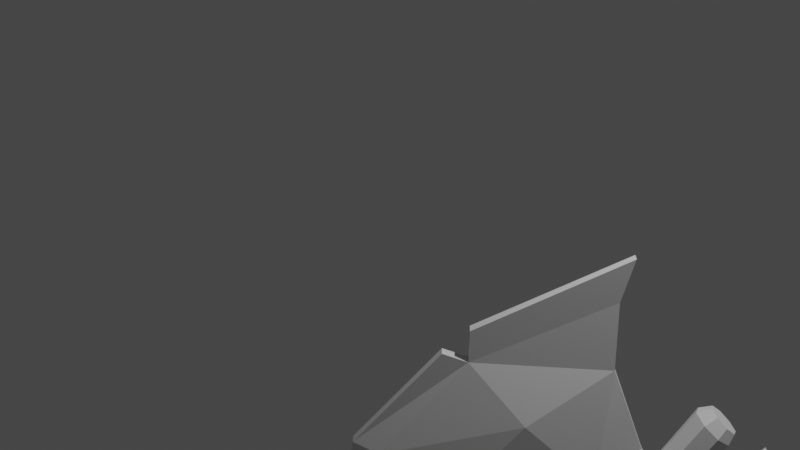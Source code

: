 # Source: ax.blend  (saved by Blender 2.92.15; exported with 4.5.12 LTS)
import bpy
from mathutils import Matrix  # noqa: F401  (used for matrix-valued properties, if any)

bpy.ops.wm.read_factory_settings(use_empty=True)
scene = bpy.context.scene
scene.name = 'Scene'

# ---- collections
col_kovos_kirvis = bpy.data.collections.new('Kovos kirvis'); scene.collection.children.link(col_kovos_kirvis)

# ---- world
world_world = bpy.data.worlds.new('World'); scene.world = world_world
world_world.use_nodes = True; world_world.node_tree.nodes.clear()
_N = world_world.node_tree.nodes; _L = world_world.node_tree.links
n0 = _N.new('ShaderNodeOutputWorld'); n0.name = 'World Output'; n0.location = (300, 300)
n1 = _N.new('ShaderNodeBackground'); n1.name = 'Background'; n1.location = (10, 300)
n1.inputs[0].default_value = (0.05088, 0.05088, 0.05088, 1.0)
_L.new(n1.outputs[0], n0.inputs[0])
n0.is_active_output = True
world_world.color = (0.05088, 0.05088, 0.05088)
world_world.use_sun_shadow = False
world_world.sun_shadow_jitter_overblur = 0.0

# ---- cameras
cam_camera = bpy.data.cameras.new('Camera')
cam_camera.clip_end = 100.0
cam_camera.ortho_scale = 7.314

# ---- lights
light_light = bpy.data.lights.new('Light', 'POINT')
light_light.transmission_factor = 0.0
light_light.energy = 1000.0
light_light.shadow_soft_size = 0.1
light_light.shadow_maximum_resolution = 0.006
light_light.use_absolute_resolution = True

# ---- meshes
me_cylinder_001 = bpy.data.meshes.new('Cylinder.001')
me_cylinder_001.from_pydata([(-0.04786, 0.189, -3.932), (0.01562, 0.1413, 3.996), (0.09762, 0.1337, -3.885), (0.1375, 0.09991, 3.951), (0.1914, -1.676e-08, -3.865), (0.188, 1.633e-10, 3.933), (0.09762, -0.1337, -3.885), (0.1375, -0.09991, 3.951), (-0.04786, -0.189, -3.932), (0.01562, -0.1413, 3.996), (-0.1933, -0.1337, -3.98), (-0.1063, -0.09991, 4.04), (-0.2536, 1.075e-08, -3.999), (-0.1568, -3.816e-09, 4.058), (-0.1933, 0.1337, -3.98), (-0.1063, 0.09991, 4.04), (-0.1707, 0.2535, -3.644), (0.007022, 0.1792, -3.593), (0.1042, -1.594e-08, -3.572), (0.007022, -0.1792, -3.593), (-0.1707, -0.2535, -3.644), (-0.3484, -0.1792, -3.694), (-0.4221, 2.25e-08, -3.715), (-0.3484, 0.1792, -3.694), (-0.397, 0.2137, -1.665), (-0.2536, 0.1511, -1.665), (-0.1942, -9.343e-09, -1.665), (-0.2536, -0.1511, -1.665), (-0.397, -0.2137, -1.665), (-0.5404, -0.1511, -1.665), (-0.5998, 2.549e-09, -1.665), (-0.5404, 0.1511, -1.665), (-0.3513, 0.2304, 0.1111), (-0.1986, 0.163, 0.1111), (-0.1353, -1.007e-08, 0.1111), (-0.1986, -0.163, 0.1111), (-0.3513, -0.2304, 0.1111), (-0.504, -0.1629, 0.1111), (-0.5672, 2.748e-09, 0.1111), (-0.504, 0.163, 0.1111), (-0.258, 0.1728, 1.311), (-0.1319, 0.1222, 1.297), (-0.07964, -5.23e-09, 1.291), (-0.1319, -0.1222, 1.297), (-0.258, -0.1728, 1.311), (-0.3842, -0.1222, 1.325), (-0.4365, -2.634e-10, 1.331), (-0.3842, 0.1222, 1.325), (-0.2636, 0.1335, -1.747), (-0.2123, -8.551e-09, -1.746), (-0.2636, -0.1335, -1.747), (-0.3874, -0.1888, -1.748), (-0.5113, -0.1335, -1.75), (-0.5626, 2.55e-09, -1.751), (-0.5113, 0.1335, -1.75), (-0.3874, 0.1888, -1.748), (-0.0507, 0.1414, -3.544), (0.004673, -1.598e-08, -3.528), (-0.0507, -0.1414, -3.544), (-0.1844, -0.2, -3.582), (-0.318, -0.1414, -3.62), (-0.3734, 9.618e-09, -3.636), (-0.318, 0.1414, -3.62), (-0.1844, 0.2, -3.582), (-0.2136, 0.1337, 0.1893), (-0.1587, 0.0005844, 0.1996), (-0.2127, -0.1328, 0.2104), (-0.3438, -0.1884, 0.2154), (-0.4753, -0.1337, 0.2116), (-0.5302, -0.0005844, 0.2013), (-0.4763, 0.1328, 0.1905), (-0.3451, 0.1884, 0.1855), (-0.2665, 0.235, 1.203), (-0.1016, 0.1662, 1.172), (-0.03333, -3.448e-09, 1.159), (-0.1016, -0.1662, 1.172), (-0.2665, -0.235, 1.203), (-0.4314, -0.1662, 1.233), (-0.4997, -4.023e-09, 1.246), (-0.4314, 0.1662, 1.233), (-0.2333, 0.168, 1.468), (-0.1092, 0.1188, 1.456), (-0.05777, -5.302e-09, 1.45), (-0.1092, -0.1188, 1.456), (-0.2333, -0.168, 1.468), (-0.3574, -0.1188, 1.481), (-0.4088, -3.938e-11, 1.487), (-0.3574, 0.1188, 1.481), (-0.2177, 0.2211, 1.638), (-0.05568, 0.1564, 1.612), (0.01144, -4.24e-09, 1.601), (-0.05568, -0.1564, 1.612), (-0.2177, -0.2211, 1.638), (-0.3798, -0.1564, 1.663), (-0.4469, -2.789e-09, 1.674), (-0.3798, 0.1564, 1.663), (-0.153, 0.1609, 2.905), (-0.02144, 0.1138, 2.892), (0.03304, -5.129e-09, 2.887), (-0.02144, -0.1138, 2.892), (-0.153, -0.1609, 2.905), (-0.2845, -0.1138, 2.917), (-0.339, 1.294e-11, 2.922), (-0.2845, 0.1138, 2.917), (-0.005565, 0.1571, 2.782), (0.05972, -6.151e-09, 2.775), (-0.005565, -0.1571, 2.782), (-0.1632, -0.2221, 2.799), (-0.3208, -0.1571, 2.815), (-0.3861, -9.101e-10, 2.822), (-0.3208, 0.1571, 2.815), (-0.1632, 0.2221, 2.799), (-0.11, 0.1631, 3.212), (0.02426, 0.1154, 3.203), (0.07989, -5.741e-09, 3.199), (0.02426, -0.1154, 3.203), (-0.11, -0.1631, 3.212), (-0.2443, -0.1154, 3.221), (-0.3, 5.553e-10, 3.225), (-0.2443, 0.1154, 3.221), (-0.09284, 0.2005, 3.257), (0.05782, 0.1414, 3.289), (0.1224, -7.222e-09, 3.286), (0.05782, -0.1414, 3.289), (-0.09816, -0.2, 3.297), (-0.2541, -0.1414, 3.305), (-0.3188, 8.648e-10, 3.309), (-0.2541, 0.1414, 3.305), (-0.02676, 0.2117, 3.847), (0.1266, 0.1493, 3.841), (0.1923, -6.418e-10, 3.822), (0.1266, -0.1493, 3.841), (-0.03208, -0.2112, 3.887), (-0.1908, -0.1493, 3.933), (-0.2565, -7.324e-09, 3.952), (-0.1908, 0.1493, 3.933), (-0.2681, 0.1833, -3.283), (-0.136, 0.1296, -3.251), (-0.0813, -1.361e-08, -3.238), (-0.136, -0.1296, -3.251), (-0.2681, -0.1833, -3.283), (-0.4001, -0.1296, -3.315), (-0.4549, 7.782e-09, -3.329), (-0.4001, 0.1296, -3.315), (0.0976, 0.1748, -3.826), (0.2043, -1.477e-08, -3.806), (0.0976, -0.1748, -3.826), (-0.07382, -0.2473, -3.874), (-0.2452, -0.1748, -3.922), (-0.3162, 2.153e-08, -3.942), (-0.2452, 0.1748, -3.922), (-0.07382, 0.2473, -3.874)], [], [(128, 1, 3, 129), (129, 3, 5, 130), (130, 5, 7, 131), (131, 7, 9, 132), (132, 9, 11, 133), (133, 11, 13, 134), (3, 1, 15, 13, 11, 9, 7, 5), (134, 13, 15, 135), (135, 15, 1, 128), (0, 2, 4, 6, 8, 10, 12, 14), (150, 23, 16, 151), (149, 22, 23, 150), (148, 21, 22, 149), (147, 20, 21, 148), (146, 19, 20, 147), (145, 18, 19, 146), (144, 17, 18, 145), (151, 16, 17, 144), (54, 31, 24, 55), (53, 30, 31, 54), (52, 29, 30, 53), (51, 28, 29, 52), (50, 27, 28, 51), (49, 26, 27, 50), (48, 25, 26, 49), (55, 24, 25, 48), (31, 39, 32, 24), (30, 38, 39, 31), (29, 37, 38, 30), (28, 36, 37, 29), (27, 35, 36, 28), (26, 34, 35, 27), (25, 33, 34, 26), (24, 32, 33, 25), (79, 47, 40, 72), (78, 46, 47, 79), (77, 45, 46, 78), (76, 44, 45, 77), (75, 43, 44, 76), (74, 42, 43, 75), (73, 41, 42, 74), (72, 40, 41, 73), (136, 55, 48, 137), (137, 48, 49, 138), (138, 49, 50, 139), (139, 50, 51, 140), (140, 51, 52, 141), (141, 52, 53, 142), (142, 53, 54, 143), (143, 54, 55, 136), (23, 62, 63, 16), (22, 61, 62, 23), (21, 60, 61, 22), (20, 59, 60, 21), (19, 58, 59, 20), (18, 57, 58, 19), (17, 56, 57, 18), (16, 63, 56, 17), (32, 71, 64, 33), (33, 64, 65, 34), (34, 65, 66, 35), (35, 66, 67, 36), (36, 67, 68, 37), (37, 68, 69, 38), (38, 69, 70, 39), (39, 70, 71, 32), (71, 72, 73, 64), (64, 73, 74, 65), (65, 74, 75, 66), (66, 75, 76, 67), (67, 76, 77, 68), (68, 77, 78, 69), (69, 78, 79, 70), (70, 79, 72, 71), (47, 87, 80, 40), (46, 86, 87, 47), (45, 85, 86, 46), (44, 84, 85, 45), (43, 83, 84, 44), (42, 82, 83, 43), (41, 81, 82, 42), (40, 80, 81, 41), (87, 95, 88, 80), (86, 94, 95, 87), (85, 93, 94, 86), (84, 92, 93, 85), (83, 91, 92, 84), (82, 90, 91, 83), (81, 89, 90, 82), (80, 88, 89, 81), (110, 103, 96, 111), (109, 102, 103, 110), (108, 101, 102, 109), (107, 100, 101, 108), (106, 99, 100, 107), (105, 98, 99, 106), (104, 97, 98, 105), (111, 96, 97, 104), (88, 111, 104, 89), (89, 104, 105, 90), (90, 105, 106, 91), (91, 106, 107, 92), (92, 107, 108, 93), (93, 108, 109, 94), (94, 109, 110, 95), (95, 110, 111, 88), (103, 119, 112, 96), (102, 118, 119, 103), (101, 117, 118, 102), (100, 116, 117, 101), (99, 115, 116, 100), (98, 114, 115, 99), (97, 113, 114, 98), (96, 112, 113, 97), (119, 127, 120, 112), (118, 126, 127, 119), (117, 125, 126, 118), (116, 124, 125, 117), (115, 123, 124, 116), (114, 122, 123, 115), (113, 121, 122, 114), (112, 120, 121, 113), (127, 135, 128, 120), (126, 134, 135, 127), (125, 133, 134, 126), (124, 132, 133, 125), (123, 131, 132, 124), (122, 130, 131, 123), (121, 129, 130, 122), (120, 128, 129, 121), (62, 143, 136, 63), (61, 142, 143, 62), (60, 141, 142, 61), (59, 140, 141, 60), (58, 139, 140, 59), (57, 138, 139, 58), (56, 137, 138, 57), (63, 136, 137, 56), (0, 151, 144, 2), (2, 144, 145, 4), (4, 145, 146, 6), (6, 146, 147, 8), (8, 147, 148, 10), (10, 148, 149, 12), (12, 149, 150, 14), (14, 150, 151, 0)])
_uv = me_cylinder_001.uv_layers.new(name='UVMap')
_uv.uv.foreach_set('vector', [1.0, 0.9928, 1.0, 1.0, 0.875, 1.0, 0.875, 0.9928, 0.875, 0.9928, 0.875, 1.0, 0.75, 1.0, 0.75, 0.9928, 0.75, 0.9928, 0.75, 1.0, 0.625, 1.0, 0.625, 0.9928, 0.625, 0.9928, 0.625, 1.0, 0.5, 1.0, 0.5, 0.9928, 0.5, 0.9928, 0.5, 1.0, 0.375, 1.0, 0.375, 0.9928, 0.375, 0.9928, 0.375, 1.0, 0.25, 1.0, 0.25, 0.9928, 0.4197, 0.4197, 0.25, 0.49, 0.08029, 0.4197, 0.01, 0.25, 0.08029, 0.08029, 0.25, 0.01, 0.4197, 0.08029, 0.49, 0.25, 0.25, 0.9928, 0.25, 1.0, 0.125, 1.0, 0.125, 0.9928, 0.125, 0.9928, 0.125, 1.0, 0.0, 1.0, 0.0, 0.9928, 0.75, 0.49, 0.9197, 0.4197, 0.99, 0.25, 0.9197, 0.08029, 0.75, 0.01, 0.5803, 0.08029, 0.51, 0.25, 0.5803, 0.4197, 0.125, 0.5063, 0.125, 0.5305, 0.0, 0.5305, 0.0, 0.5063, 0.25, 0.5063, 0.25, 0.5305, 0.125, 0.5305, 0.125, 0.5063, 0.375, 0.5063, 0.375, 0.5305, 0.25, 0.5305, 0.25, 0.5063, 0.5, 0.5063, 0.5, 0.5305, 0.375, 0.5305, 0.375, 0.5063, 0.625, 0.5063, 0.625, 0.5305, 0.5, 0.5305, 0.5, 0.5063, 0.75, 0.5063, 0.75, 0.5305, 0.625, 0.5305, 0.625, 0.5063, 0.875, 0.5063, 0.875, 0.5305, 0.75, 0.5305, 0.75, 0.5063, 1.0, 0.5063, 1.0, 0.5305, 0.875, 0.5305, 0.875, 0.5063, 0.125, 0.6437, 0.125, 0.6487, 0.0, 0.6487, 0.0, 0.6437, 0.25, 0.6437, 0.25, 0.6487, 0.125, 0.6487, 0.125, 0.6437, 0.375, 0.6437, 0.375, 0.6487, 0.25, 0.6487, 0.25, 0.6437, 0.5, 0.6437, 0.5, 0.6487, 0.375, 0.6487, 0.375, 0.6437, 0.625, 0.6437, 0.625, 0.6487, 0.5, 0.6487, 0.5, 0.6437, 0.75, 0.6437, 0.75, 0.6487, 0.625, 0.6487, 0.625, 0.6437, 0.875, 0.6437, 0.875, 0.6487, 0.75, 0.6487, 0.75, 0.6437, 1.0, 0.6437, 1.0, 0.6487, 0.875, 0.6487, 0.875, 0.6437, 0.125, 0.6487, 0.125, 0.7618, 0.0, 0.7618, 0.0, 0.6487, 0.25, 0.6487, 0.25, 0.7618, 0.125, 0.7618, 0.125, 0.6487, 0.375, 0.6487, 0.375, 0.7618, 0.25, 0.7618, 0.25, 0.6487, 0.5, 0.6487, 0.5, 0.7618, 0.375, 0.7618, 0.375, 0.6487, 0.625, 0.6487, 0.625, 0.7618, 0.5, 0.7618, 0.5, 0.6487, 0.75, 0.6487, 0.75, 0.7618, 0.625, 0.7618, 0.625, 0.6487, 0.875, 0.6487, 0.875, 0.7618, 0.75, 0.7618, 0.75, 0.6487, 1.0, 0.6487, 1.0, 0.7618, 0.875, 0.7618, 0.875, 0.6487, 0.125, 0.8281, 0.125, 0.8347, 0.0, 0.8347, 0.0, 0.8281, 0.25, 0.8281, 0.25, 0.8347, 0.125, 0.8347, 0.125, 0.8281, 0.375, 0.8281, 0.375, 0.8347, 0.25, 0.8347, 0.25, 0.8281, 0.5, 0.8281, 0.5, 0.8347, 0.375, 0.8347, 0.375, 0.8281, 0.625, 0.8281, 0.625, 0.8347, 0.5, 0.8347, 0.5, 0.8281, 0.75, 0.8281, 0.75, 0.8347, 0.625, 0.8347, 0.625, 0.8281, 0.875, 0.8281, 0.875, 0.8347, 0.75, 0.8347, 0.75, 0.8281, 1.0, 0.8281, 1.0, 0.8347, 0.875, 0.8347, 0.875, 0.8281, 1.0, 0.552, 1.0, 0.6437, 0.875, 0.6437, 0.875, 0.552, 0.875, 0.552, 0.875, 0.6437, 0.75, 0.6437, 0.75, 0.552, 0.75, 0.552, 0.75, 0.6437, 0.625, 0.6437, 0.625, 0.552, 0.625, 0.552, 0.625, 0.6437, 0.5, 0.6437, 0.5, 0.552, 0.5, 0.552, 0.5, 0.6437, 0.375, 0.6437, 0.375, 0.552, 0.375, 0.552, 0.375, 0.6437, 0.25, 0.6437, 0.25, 0.552, 0.25, 0.552, 0.25, 0.6437, 0.125, 0.6437, 0.125, 0.552, 0.125, 0.552, 0.125, 0.6437, 0.0, 0.6437, 0.0, 0.552, 0.125, 0.5305, 0.125, 0.5342, 0.0, 0.5342, 0.0, 0.5305, 0.25, 0.5305, 0.25, 0.5342, 0.125, 0.5342, 0.125, 0.5305, 0.375, 0.5305, 0.375, 0.5342, 0.25, 0.5342, 0.25, 0.5305, 0.5, 0.5305, 0.5, 0.5342, 0.375, 0.5342, 0.375, 0.5305, 0.625, 0.5305, 0.625, 0.5342, 0.5, 0.5342, 0.5, 0.5305, 0.75, 0.5305, 0.75, 0.5342, 0.625, 0.5342, 0.625, 0.5305, 0.875, 0.5305, 0.875, 0.5342, 0.75, 0.5342, 0.75, 0.5305, 1.0, 0.5305, 1.0, 0.5342, 0.875, 0.5342, 0.875, 0.5305, 1.0, 0.7618, 1.0, 0.7671, 0.875, 0.7671, 0.875, 0.7618, 0.875, 0.7618, 0.875, 0.7671, 0.75, 0.7671, 0.75, 0.7618, 0.75, 0.7618, 0.75, 0.7671, 0.625, 0.7671, 0.625, 0.7618, 0.625, 0.7618, 0.625, 0.7671, 0.5, 0.7671, 0.5, 0.7618, 0.5, 0.7618, 0.5, 0.7671, 0.375, 0.7671, 0.375, 0.7618, 0.375, 0.7618, 0.375, 0.7671, 0.25, 0.7671, 0.25, 0.7618, 0.25, 0.7618, 0.25, 0.7671, 0.125, 0.7671, 0.125, 0.7618, 0.125, 0.7618, 0.125, 0.7671, 0.0, 0.7671, 0.0, 0.7618, 1.0, 0.7671, 1.0, 0.8281, 0.875, 0.8281, 0.875, 0.7671, 0.875, 0.7671, 0.875, 0.8281, 0.75, 0.8281, 0.75, 0.7671, 0.75, 0.7671, 0.75, 0.8281, 0.625, 0.8281, 0.625, 0.7671, 0.625, 0.7671, 0.625, 0.8281, 0.5, 0.8281, 0.5, 0.7671, 0.5, 0.7671, 0.5, 0.8281, 0.375, 0.8281, 0.375, 0.7671, 0.375, 0.7671, 0.375, 0.8281, 0.25, 0.8281, 0.25, 0.7671, 0.25, 0.7671, 0.25, 0.8281, 0.125, 0.8281, 0.125, 0.7671, 0.125, 0.7671, 0.125, 0.8281, 0.0, 0.8281, 0.0, 0.7671, 0.125, 0.8347, 0.125, 0.8506, 0.0, 0.8506, 0.0, 0.8347, 0.25, 0.8347, 0.25, 0.8506, 0.125, 0.8506, 0.125, 0.8347, 0.375, 0.8347, 0.375, 0.8506, 0.25, 0.8506, 0.25, 0.8347, 0.5, 0.8347, 0.5, 0.8506, 0.375, 0.8506, 0.375, 0.8347, 0.625, 0.8347, 0.625, 0.8506, 0.5, 0.8506, 0.5, 0.8347, 0.75, 0.8347, 0.75, 0.8506, 0.625, 0.8506, 0.625, 0.8347, 0.875, 0.8347, 0.875, 0.8506, 0.75, 0.8506, 0.75, 0.8347, 1.0, 0.8347, 1.0, 0.8506, 0.875, 0.8506, 0.875, 0.8347, 0.125, 0.8506, 0.125, 0.8606, 0.0, 0.8606, 0.0, 0.8506, 0.25, 0.8506, 0.25, 0.8606, 0.125, 0.8606, 0.125, 0.8506, 0.375, 0.8506, 0.375, 0.8606, 0.25, 0.8606, 0.25, 0.8506, 0.5, 0.8506, 0.5, 0.8606, 0.375, 0.8606, 0.375, 0.8506, 0.625, 0.8506, 0.625, 0.8606, 0.5, 0.8606, 0.5, 0.8506, 0.75, 0.8506, 0.75, 0.8606, 0.625, 0.8606, 0.625, 0.8506, 0.875, 0.8506, 0.875, 0.8606, 0.75, 0.8606, 0.75, 0.8506, 1.0, 0.8506, 1.0, 0.8606, 0.875, 0.8606, 0.875, 0.8506, 0.125, 0.9262, 0.125, 0.9327, 0.0, 0.9327, 0.0, 0.9262, 0.25, 0.9262, 0.25, 0.9327, 0.125, 0.9327, 0.125, 0.9262, 0.375, 0.9262, 0.375, 0.9327, 0.25, 0.9327, 0.25, 0.9262, 0.5, 0.9262, 0.5, 0.9327, 0.375, 0.9327, 0.375, 0.9262, 0.625, 0.9262, 0.625, 0.9327, 0.5, 0.9327, 0.5, 0.9262, 0.75, 0.9262, 0.75, 0.9327, 0.625, 0.9327, 0.625, 0.9262, 0.875, 0.9262, 0.875, 0.9327, 0.75, 0.9327, 0.75, 0.9262, 1.0, 0.9262, 1.0, 0.9327, 0.875, 0.9327, 0.875, 0.9262, 1.0, 0.8606, 1.0, 0.9262, 0.875, 0.9262, 0.875, 0.8606, 0.875, 0.8606, 0.875, 0.9262, 0.75, 0.9262, 0.75, 0.8606, 0.75, 0.8606, 0.75, 0.9262, 0.625, 0.9262, 0.625, 0.8606, 0.625, 0.8606, 0.625, 0.9262, 0.5, 0.9262, 0.5, 0.8606, 0.5, 0.8606, 0.5, 0.9262, 0.375, 0.9262, 0.375, 0.8606, 0.375, 0.8606, 0.375, 0.9262, 0.25, 0.9262, 0.25, 0.8606, 0.25, 0.8606, 0.25, 0.9262, 0.125, 0.9262, 0.125, 0.8606, 0.125, 0.8606, 0.125, 0.9262, 0.0, 0.9262, 0.0, 0.8606, 0.125, 0.9327, 0.125, 0.9516, 0.0, 0.9516, 0.0, 0.9327, 0.25, 0.9327, 0.25, 0.9516, 0.125, 0.9516, 0.125, 0.9327, 0.375, 0.9327, 0.375, 0.9516, 0.25, 0.9516, 0.25, 0.9327, 0.5, 0.9327, 0.5, 0.9516, 0.375, 0.9516, 0.375, 0.9327, 0.625, 0.9327, 0.625, 0.9516, 0.5, 0.9516, 0.5, 0.9327, 0.75, 0.9327, 0.75, 0.9516, 0.625, 0.9516, 0.625, 0.9327, 0.875, 0.9327, 0.875, 0.9516, 0.75, 0.9516, 0.75, 0.9327, 1.0, 0.9327, 1.0, 0.9516, 0.875, 0.9516, 0.875, 0.9327, 0.125, 0.9516, 0.125, 0.9568, 0.0, 0.9568, 0.0, 0.9516, 0.25, 0.9516, 0.25, 0.9568, 0.125, 0.9568, 0.125, 0.9516, 0.375, 0.9516, 0.375, 0.9568, 0.25, 0.9568, 0.25, 0.9516, 0.5, 0.9516, 0.5, 0.9568, 0.375, 0.9568, 0.375, 0.9516, 0.625, 0.9516, 0.625, 0.9568, 0.5, 0.9568, 0.5, 0.9516, 0.75, 0.9516, 0.75, 0.9568, 0.625, 0.9568, 0.625, 0.9516, 0.875, 0.9516, 0.875, 0.9568, 0.75, 0.9568, 0.75, 0.9516, 1.0, 0.9516, 1.0, 0.9568, 0.875, 0.9568, 0.875, 0.9516, 0.125, 0.9568, 0.125, 0.9928, 0.0, 0.9928, 0.0, 0.9568, 0.25, 0.9568, 0.25, 0.9928, 0.125, 0.9928, 0.125, 0.9568, 0.375, 0.9568, 0.375, 0.9928, 0.25, 0.9928, 0.25, 0.9568, 0.5, 0.9568, 0.5, 0.9928, 0.375, 0.9928, 0.375, 0.9568, 0.625, 0.9568, 0.625, 0.9928, 0.5, 0.9928, 0.5, 0.9568, 0.75, 0.9568, 0.75, 0.9928, 0.625, 0.9928, 0.625, 0.9568, 0.875, 0.9568, 0.875, 0.9928, 0.75, 0.9928, 0.75, 0.9568, 1.0, 0.9568, 1.0, 0.9928, 0.875, 0.9928, 0.875, 0.9568, 0.125, 0.5342, 0.125, 0.552, 0.0, 0.552, 0.0, 0.5342, 0.25, 0.5342, 0.25, 0.552, 0.125, 0.552, 0.125, 0.5342, 0.375, 0.5342, 0.375, 0.552, 0.25, 0.552, 0.25, 0.5342, 0.5, 0.5342, 0.5, 0.552, 0.375, 0.552, 0.375, 0.5342, 0.625, 0.5342, 0.625, 0.552, 0.5, 0.552, 0.5, 0.5342, 0.75, 0.5342, 0.75, 0.552, 0.625, 0.552, 0.625, 0.5342, 0.875, 0.5342, 0.875, 0.552, 0.75, 0.552, 0.75, 0.5342, 1.0, 0.5342, 1.0, 0.552, 0.875, 0.552, 0.875, 0.5342, 1.0, 0.5, 1.0, 0.5063, 0.875, 0.5063, 0.875, 0.5, 0.875, 0.5, 0.875, 0.5063, 0.75, 0.5063, 0.75, 0.5, 0.75, 0.5, 0.75, 0.5063, 0.625, 0.5063, 0.625, 0.5, 0.625, 0.5, 0.625, 0.5063, 0.5, 0.5063, 0.5, 0.5, 0.5, 0.5, 0.5, 0.5063, 0.375, 0.5063, 0.375, 0.5, 0.375, 0.5, 0.375, 0.5063, 0.25, 0.5063, 0.25, 0.5, 0.25, 0.5, 0.25, 0.5063, 0.125, 0.5063, 0.125, 0.5, 0.125, 0.5, 0.125, 0.5063, 0.0, 0.5063, 0.0, 0.5])
me_cylinder_001.use_remesh_fix_poles = True
me_cylinder_001.use_remesh_preserve_attributes = False
me_cylinder_001.use_mirror_vertex_groups = False
me_cylinder_001.update()
me_cube_001 = bpy.data.meshes.new('Cube.001')
me_cube_001.from_pydata([(0.339, 0.6123, -0.3195), (0.2073, 1.0, -0.3075), (0.1595, 1.0, -0.2887), (0.02507, 1.0, -0.287), (0.02343, 0.1499, -0.3248), (-0.2327, 0.1499, -0.5592), (-0.3661, 0.09277, -0.818), (-0.3593, 0.2019, -0.9765), (-0.7789, 0.19, -0.4587), (-0.9668, 0.19, 0.01364), (-0.8197, 0.19, 0.4554), (-0.7039, 0.2019, 0.4628), (-0.7652, 0.19, 0.5693), (-0.3266, 0.2019, 1.016), (-0.2871, 0.2125, 0.862), (-0.1537, 0.3981, 0.6453), (0.2099, 0.7158, 0.3653), (0.4493, 0.4346, 0.2878), (0.5505, 0.09581, 0.3239), (0.6524, 0.3046, 0.573), (0.9693, 0.1144, 0.3322), (0.7343, 0.2188, 0.26), (0.5527, 0.1592, 0.08186), (0.55, 0.1592, -0.04427), (0.4641, 0.1592, -0.09226), (0.4624, 0.09957, 0.1511), (0.4137, 0.613, 0.2292), (0.1843, 1.0, 0.2517), (0.1739, 1.0, 0.2275), (0.01904, 0.9049, 0.2581), (0.05079, 0.3875, 0.2084), (-0.04665, 0.3875, 0.04364), (-0.02749, 0.3875, -0.1581), (0.1874, 1.0, -0.2273), (0.2141, 1.0, -0.2443), (0.3442, 0.6123, -0.2507), (0.4493, 0.6123, -0.2528), (0.4482, 0.6123, -0.3152), (0.339, -0.5154, -0.3195), (0.2073, -1.0, -0.3075), (0.1595, -1.0, -0.2887), (0.02507, -1.0, -0.287), (0.02343, -0.07105, -0.3248), (-0.2327, -0.07105, -0.5592), (-0.3661, -0.01389, -0.818), (-0.3593, -0.1284, -0.9765), (-0.7789, -0.19, -0.4587), (-0.9668, -0.19, 0.01364), (-0.8197, -0.19, 0.4554), (-0.7039, -0.19, 0.4628), (-0.7652, -0.19, 0.5693), (-0.3266, -0.1284, 1.016), (-0.2871, -0.1336, 0.862), (-0.1537, -0.3192, 0.6453), (0.2099, -0.6526, 0.3653), (0.4493, -0.4245, 0.3351), (0.5505, -0.4245, 0.3712), (0.6524, -0.2414, 0.573), (0.9693, 0.03248, 0.3322), (0.7343, -0.08137, 0.26), (0.5527, -0.0269, 0.08186), (0.55, -0.0269, -0.04427), (0.4641, -0.0269, -0.09226), (0.4624, -0.01728, 0.1511), (0.4137, -0.6425, 0.2292), (0.1843, -1.0, 0.2517), (0.1739, -1.0, 0.2275), (0.01904, -0.9992, 0.2581), (0.05079, -0.5406, 0.2084), (-0.04665, -0.5406, 0.04364), (-0.02749, -0.5406, -0.1581), (0.1874, -1.0, -0.2273), (0.2141, -1.0, -0.2443), (0.3442, -0.5154, -0.2507), (0.4493, -0.5154, -0.2528), (0.4482, -0.5154, -0.3152), (-0.8488, -0.4826, 0.02408), (-0.6921, -0.4826, -0.4045), (-0.8488, 0.4562, 0.02408), (-0.6921, 0.4826, -0.4045), (-0.3783, 0.9058, 0.3608), (-0.4779, 0.9058, 0.0365), (-0.4044, 0.9058, -0.2574), (-0.3783, -1.0, 0.3608), (-0.4779, -1.0, 0.0365), (-0.4044, -1.0, -0.2574), (-0.04675, -0.5406, 0.04469), (0.1517, 0.2961, 0.4111), (0.1517, -0.1946, 0.4111), (-0.09553, -0.9992, 0.04376), (-0.07275, -0.9992, -0.17), (-0.07275, 0.9049, -0.17), (0.5544, -0.06586, 0.3245), (0.5544, 0.2188, 0.3245), (0.8455, 0.3046, 0.4316), (0.6801, -0.08137, 0.283), (0.8455, -0.2414, 0.4316), (0.6801, 0.2188, 0.283), (0.5527, 0.2188, 0.08186), (0.4493, 0.4346, 0.2878), (0.2099, 0.7158, 0.3653), (0.3727, 0.7158, 0.3128), (0.3874, -0.6526, 0.343), (0.3628, -1.0, 0.234), (0.2595, -0.6526, 0.3566), (0.2446, 0.7158, 0.3496), (0.2411, -1.0, 0.2443), (0.1874, 1.0, -0.2273), (0.2141, 1.0, -0.2443), (0.3442, 0.6123, -0.2507), (0.5245, -0.0269, 0.1035), (0.5345, 0.1592, -0.05294), (0.528, -0.0269, -0.05656), (-0.0976, 0.9049, 0.05042), (0.2387, 1.0, 0.2446), (0.3722, 1.0, 0.2332), (0.5338, 0.1592, 0.0964), (0.4493, 0.6123, -0.2528), (0.4482, 0.6123, -0.3152), (0.4493, -0.5154, -0.2528), (0.4482, -0.5154, -0.3152), (0.5417, 0.02271, -0.2821), (0.5417, 0.02271, -0.2859), (0.5417, 0.07422, -0.2859), (0.5417, 0.07422, -0.2821), (0.528, 0.04382, -0.08599), (0.4782, 0.04382, -0.1138), (0.4782, 0.08852, -0.1138), (0.5345, 0.08852, -0.08237), (0.5359, 0.08852, -0.08159), (0.5359, 0.04382, -0.08159)], [], [(45, 46, 8, 7), (41, 42, 4, 3), (39, 40, 2, 1), (44, 45, 7, 6), (46, 47, 9, 8), (43, 44, 6, 5), (40, 41, 3, 2), (10, 11, 78, 9), (42, 43, 5, 4), (57, 56, 92, 95, 96), (47, 48, 10, 9), (48, 49, 11, 10), (49, 50, 12, 11), (50, 51, 13, 12), (51, 52, 14, 13), (52, 53, 15, 14), (53, 88, 87, 15), (54, 104, 105, 16), (55, 56, 18, 17), (56, 57, 19, 18), (57, 96, 94, 19), (58, 59, 21, 20), (59, 60, 98, 21), (60, 61, 23, 22), (62, 63, 25, 24), (63, 64, 26, 25), (64, 103, 106, 65, 27, 114, 115, 26), (65, 66, 28, 27), (66, 67, 29, 28), (67, 68, 30, 29), (68, 69, 31, 30), (69, 86, 70, 32, 31), (70, 71, 107, 32), (71, 72, 108, 33), (72, 73, 35, 34), (73, 109, 35), (75, 38, 0, 37), (38, 39, 1, 0), (44, 77, 46, 45), (49, 52, 51, 50), (6, 79, 82, 5), (14, 11, 12, 13), (5, 82, 91, 4), (43, 85, 77, 44), (49, 83, 53, 52), (80, 11, 14, 15), (67, 83, 84, 89), (29, 87, 100, 27, 28), (76, 84, 83, 49), (86, 89, 90, 70), (47, 76, 49, 48), (77, 85, 84, 76), (70, 90, 42, 41, 40, 71), (82, 79, 78, 81), (46, 77, 76, 47), (32, 91, 113, 31), (8, 79, 6, 7), (67, 88, 53, 83), (87, 29, 80, 15), (87, 88, 54, 100), (90, 89, 84, 85), (89, 86, 69, 68, 67), (4, 91, 32, 107, 2, 3), (42, 90, 85, 43), (59, 95, 92, 63, 110, 60), (21, 97, 94, 20), (96, 95, 59, 58), (94, 96, 58, 20), (94, 97, 93, 18, 19), (63, 92, 56, 55, 64), (60, 110, 112, 61), (98, 60, 22), (64, 55, 102, 103), (99, 55, 17), (100, 54, 16), (65, 54, 88, 67, 66), (101, 102, 55, 99), (103, 102, 104, 106), (105, 104, 102, 101), (106, 104, 54, 65), (107, 71, 33), (71, 40, 39, 72), (108, 72, 34), (72, 39, 38, 73), (73, 38, 75, 74), (109, 73, 74, 36), (112, 110, 63, 62), (29, 113, 81, 80), (9, 78, 79, 8), (81, 78, 11, 80), (81, 113, 91, 82), (31, 113, 29, 30), (27, 100, 16, 105, 114), (114, 105, 101, 115), (115, 101, 99, 17, 26), (25, 18, 93, 97, 21, 98, 22, 116), (26, 17, 18, 25), (22, 23, 111, 116), (116, 111, 24, 25), (0, 35, 109, 36, 37), (1, 34, 35, 0), (2, 107, 33, 108, 34, 1), (121, 122, 123, 124), (119, 120, 122, 121), (120, 118, 123, 122), (118, 117, 124, 123), (117, 119, 121, 124), (125, 126, 127, 128, 129, 130), (112, 62, 126, 125), (62, 24, 127, 126), (24, 111, 128, 127), (111, 23, 129, 128), (23, 61, 130, 129), (61, 112, 125, 130)])
_uv = me_cube_001.uv_layers.new(name='UVMap')
_uv.uv.foreach_set('vector', [0.3789, 0.9199, 0.4436, 0.9724, 0.4436, 0.2776, 0.3789, 0.3301, 0.4651, 0.8719, 0.4603, 0.8721, 0.4603, 0.3779, 0.4651, 0.3781, 0.4625, 0.849, 0.4648, 0.8574, 0.4648, 0.3926, 0.4625, 0.401, 0.3987, 0.9208, 0.3789, 0.9199, 0.3789, 0.3301, 0.3987, 0.3292, 0.4436, 0.9724, 0.5026, 0.9959, 0.5026, 0.2541, 0.4436, 0.2776, 0.431, 0.9041, 0.3987, 0.9208, 0.3987, 0.3292, 0.431, 0.3459, 0.4648, 0.8574, 0.4651, 0.8719, 0.4651, 0.3781, 0.4648, 0.3926, 0.5579, 0.2725, 0.5588, 0.287, 0.5037, 0.2689, 0.5026, 0.2541, 0.4603, 0.8721, 0.431, 0.9041, 0.431, 0.3459, 0.4603, 0.3779, 0.5666, 0.7935, 0.5414, 0.8062, 0.5367, 0.8057, 0.5308, 0.792, 0.549, 0.7687, 0.5026, 0.9959, 0.5579, 0.9775, 0.5579, 0.2725, 0.5026, 0.2541, 0.5579, 0.9775, 0.5588, 0.963, 0.5588, 0.287, 0.5579, 0.2725, 0.5588, 0.963, 0.5662, 0.9707, 0.5662, 0.2793, 0.5588, 0.287, 0.5662, 0.9707, 0.622, 0.9158, 0.622, 0.3342, 0.5662, 0.2793, 0.622, 0.9158, 0.6028, 0.9109, 0.6028, 0.3391, 0.622, 0.3342, 0.6028, 0.9109, 0.5757, 0.8942, 0.5757, 0.3558, 0.6028, 0.3391, 0.5757, 0.8942, 0.5464, 0.856, 0.5464, 0.394, 0.5757, 0.3558, 0.5407, 0.8486, 0.5396, 0.84, 0.5399, 0.4075, 0.5407, 0.4014, 0.5369, 0.8188, 0.5414, 0.8062, 0.5414, 0.4438, 0.5369, 0.4312, 0.5414, 0.8062, 0.5666, 0.7935, 0.5666, 0.4565, 0.5414, 0.4438, 0.5666, 0.7935, 0.549, 0.7687, 0.549, 0.4813, 0.5666, 0.4565, 0.5365, 0.7513, 0.5275, 0.7844, 0.5275, 0.4656, 0.5365, 0.4987, 0.5275, 0.7844, 0.5112, 0.8059, 0.5113, 0.4442, 0.5275, 0.4656, 0.5112, 0.8059, 0.4954, 0.8063, 0.4954, 0.4437, 0.5112, 0.4441, 0.4894, 0.817, 0.5198, 0.8172, 0.5198, 0.4328, 0.4894, 0.433, 0.5198, 0.8172, 0.5296, 0.8233, 0.5296, 0.4267, 0.5198, 0.4328, 0.5296, 0.8233, 0.5302, 0.8297, 0.5315, 0.8431, 0.5324, 0.8531, 0.5324, 0.3969, 0.5315, 0.4064, 0.5301, 0.4215, 0.5296, 0.4267, 0.5324, 0.8531, 0.5294, 0.8533, 0.5294, 0.3967, 0.5324, 0.3969, 0.5294, 0.8533, 0.5332, 0.8726, 0.5332, 0.3774, 0.5294, 0.3967, 0.5332, 0.8726, 0.527, 0.8687, 0.527, 0.3813, 0.5332, 0.3774, 0.527, 0.8687, 0.5064, 0.8808, 0.5064, 0.3692, 0.527, 0.3813, 0.5064, 0.8808, 0.5065, 0.8808, 0.4812, 0.8784, 0.4812, 0.3716, 0.5064, 0.3692, 0.4812, 0.8784, 0.4725, 0.8525, 0.473, 0.3961, 0.4812, 0.3716, 0.4725, 0.8525, 0.4704, 0.8479, 0.4704, 0.4021, 0.4725, 0.3975, 0.4704, 0.8479, 0.4696, 0.832, 0.4696, 0.418, 0.4704, 0.4021, 0.4696, 0.832, 0.4696, 0.4201, 0.4696, 0.418, 0.4615, 0.819, 0.461, 0.8326, 0.461, 0.4174, 0.4615, 0.431, 0.461, 0.8326, 0.4625, 0.849, 0.4625, 0.401, 0.461, 0.4174, 0.3987, 0.9208, 0.4502, 0.9615, 0.4436, 0.9724, 0.3789, 0.9199, 0.5588, 0.963, 0.6028, 0.9109, 0.622, 0.9158, 0.5662, 0.9707, 0.3987, 0.3292, 0.4502, 0.2885, 0.4681, 0.3244, 0.431, 0.3459, 0.6028, 0.3391, 0.5588, 0.287, 0.5662, 0.2793, 0.622, 0.3342, 0.431, 0.3459, 0.4681, 0.3244, 0.4796, 0.3659, 0.4603, 0.3779, 0.431, 0.9041, 0.4681, 0.9256, 0.4502, 0.9615, 0.3987, 0.9208, 0.5588, 0.963, 0.5437, 0.9223, 0.5757, 0.8942, 0.6028, 0.9109, 0.5437, 0.3277, 0.5588, 0.287, 0.6028, 0.3391, 0.5757, 0.3558, 0.5332, 0.8726, 0.5437, 0.9223, 0.5044, 0.9347, 0.5063, 0.8869, 0.5332, 0.3774, 0.5464, 0.394, 0.5429, 0.3986, 0.5324, 0.3969, 0.5294, 0.3967, 0.5037, 0.9811, 0.5044, 0.9347, 0.5437, 0.9223, 0.5588, 0.963, 0.5065, 0.8808, 0.5063, 0.8869, 0.4796, 0.8841, 0.4812, 0.8784, 0.5026, 0.9959, 0.5037, 0.9811, 0.5588, 0.963, 0.5579, 0.9775, 0.4502, 0.9615, 0.4681, 0.9256, 0.5044, 0.9347, 0.5037, 0.9811, 0.4812, 0.8784, 0.4796, 0.8841, 0.4603, 0.8721, 0.4651, 0.8719, 0.4648, 0.8574, 0.4725, 0.8525, 0.4681, 0.3244, 0.4502, 0.2885, 0.5037, 0.2689, 0.5044, 0.3153, 0.4436, 0.9724, 0.4502, 0.9615, 0.5037, 0.9811, 0.5026, 0.9959, 0.4812, 0.3716, 0.4796, 0.3659, 0.507, 0.3628, 0.5064, 0.3692, 0.4436, 0.2776, 0.4502, 0.2885, 0.3987, 0.3292, 0.3789, 0.3301, 0.5332, 0.8726, 0.5464, 0.856, 0.5757, 0.8942, 0.5437, 0.9223, 0.5464, 0.394, 0.5332, 0.3774, 0.5437, 0.3277, 0.5757, 0.3558, 0.5464, 0.394, 0.5464, 0.856, 0.5407, 0.8486, 0.5429, 0.3986, 0.4796, 0.8841, 0.5063, 0.8869, 0.5044, 0.9347, 0.4681, 0.9256, 0.5063, 0.8869, 0.5065, 0.8808, 0.5064, 0.8808, 0.527, 0.8687, 0.5332, 0.8726, 0.4603, 0.3779, 0.4796, 0.3659, 0.4812, 0.3716, 0.473, 0.3961, 0.4648, 0.3926, 0.4651, 0.3781, 0.4603, 0.8721, 0.4796, 0.8841, 0.4681, 0.9256, 0.431, 0.9041, 0.5275, 0.7844, 0.5308, 0.792, 0.5367, 0.8057, 0.5198, 0.8172, 0.5139, 0.8094, 0.5112, 0.8059, 0.5275, 0.4656, 0.5324, 0.458, 0.549, 0.4813, 0.5365, 0.4987, 0.549, 0.7687, 0.5308, 0.792, 0.5275, 0.7844, 0.5365, 0.7513, 0.549, 0.4813, 0.549, 0.7687, 0.5365, 0.7513, 0.5365, 0.4987, 0.549, 0.4813, 0.5324, 0.458, 0.5413, 0.4443, 0.5414, 0.4438, 0.5666, 0.4565, 0.5198, 0.8172, 0.5367, 0.8057, 0.5414, 0.8062, 0.5369, 0.8188, 0.5296, 0.8233, 0.5112, 0.8059, 0.5139, 0.8094, 0.4939, 0.809, 0.4954, 0.8063, 0.5113, 0.4442, 0.5112, 0.8059, 0.5112, 0.4441, 0.5296, 0.8233, 0.5369, 0.8188, 0.5379, 0.8266, 0.5302, 0.8297, 0.5372, 0.429, 0.5369, 0.8188, 0.5369, 0.4312, 0.5429, 0.3986, 0.5407, 0.8486, 0.5407, 0.4014, 0.5324, 0.8531, 0.5407, 0.8486, 0.5464, 0.856, 0.5332, 0.8726, 0.5294, 0.8533, 0.5381, 0.4216, 0.5379, 0.8266, 0.5369, 0.8188, 0.5372, 0.429, 0.5302, 0.8297, 0.5379, 0.8266, 0.5396, 0.84, 0.5315, 0.8431, 0.5399, 0.4075, 0.5396, 0.84, 0.5379, 0.8266, 0.5381, 0.4216, 0.5315, 0.8431, 0.5396, 0.84, 0.5407, 0.8486, 0.5324, 0.8531, 0.473, 0.3961, 0.4725, 0.8525, 0.4725, 0.3975, 0.4725, 0.8525, 0.4648, 0.8574, 0.4625, 0.849, 0.4704, 0.8479, 0.4704, 0.4021, 0.4704, 0.8479, 0.4704, 0.4021, 0.4704, 0.8479, 0.4625, 0.849, 0.461, 0.8326, 0.4696, 0.832, 0.4696, 0.832, 0.461, 0.8326, 0.4615, 0.819, 0.4693, 0.8188, 0.4696, 0.4201, 0.4696, 0.832, 0.4693, 0.8188, 0.4693, 0.4312, 0.4939, 0.809, 0.5139, 0.8094, 0.5198, 0.8172, 0.4894, 0.817, 0.5332, 0.3774, 0.507, 0.3628, 0.5044, 0.3153, 0.5437, 0.3277, 0.5026, 0.2541, 0.5037, 0.2689, 0.4502, 0.2885, 0.4436, 0.2776, 0.5044, 0.3153, 0.5037, 0.2689, 0.5588, 0.287, 0.5437, 0.3277, 0.5044, 0.3153, 0.507, 0.3628, 0.4796, 0.3659, 0.4681, 0.3244, 0.5064, 0.3692, 0.507, 0.3628, 0.5332, 0.3774, 0.527, 0.3813, 0.5324, 0.3969, 0.5429, 0.3986, 0.5407, 0.4014, 0.5399, 0.4075, 0.5315, 0.4064, 0.5315, 0.4064, 0.5399, 0.4075, 0.5381, 0.4216, 0.5301, 0.4215, 0.5301, 0.4215, 0.5381, 0.4216, 0.5372, 0.429, 0.5369, 0.4312, 0.5296, 0.4267, 0.5198, 0.4328, 0.5414, 0.4438, 0.5413, 0.4443, 0.5324, 0.458, 0.5275, 0.4656, 0.5113, 0.4442, 0.5112, 0.4441, 0.513, 0.4417, 0.5296, 0.4267, 0.5369, 0.4312, 0.5414, 0.4438, 0.5198, 0.4328, 0.5112, 0.4441, 0.4954, 0.4437, 0.4943, 0.4418, 0.513, 0.4417, 0.513, 0.4417, 0.4943, 0.4418, 0.4894, 0.433, 0.5198, 0.4328, 0.461, 0.4174, 0.4696, 0.418, 0.4696, 0.4201, 0.4693, 0.4312, 0.4615, 0.431, 0.4625, 0.401, 0.4704, 0.4021, 0.4696, 0.418, 0.461, 0.4174, 0.4648, 0.3926, 0.473, 0.3961, 0.4725, 0.3975, 0.4704, 0.4021, 0.4704, 0.4021, 0.4625, 0.401, 0.4657, 0.8088, 0.4652, 0.8088, 0.4652, 0.4412, 0.4657, 0.4412, 0.4693, 0.8188, 0.4615, 0.819, 0.4652, 0.8088, 0.4657, 0.8088, 0.4615, 0.819, 0.4615, 0.431, 0.4652, 0.4412, 0.4652, 0.8088, 0.4615, 0.431, 0.4693, 0.4312, 0.4657, 0.4412, 0.4652, 0.4412, 0.4693, 0.4312, 0.4693, 0.8188, 0.4657, 0.8088, 0.4657, 0.4412, 0.4939, 0.7768, 0.4904, 0.7824, 0.4904, 0.4676, 0.4943, 0.4739, 0.4944, 0.474, 0.4944, 0.776, 0.4939, 0.809, 0.4894, 0.817, 0.4904, 0.7824, 0.4939, 0.7768, 0.4894, 0.817, 0.4894, 0.433, 0.4904, 0.4676, 0.4904, 0.7824, 0.4894, 0.433, 0.4943, 0.4418, 0.4943, 0.4739, 0.4904, 0.4676, 0.4943, 0.4418, 0.4954, 0.4437, 0.4944, 0.474, 0.4943, 0.4739, 0.4954, 0.4437, 0.4954, 0.8063, 0.4944, 0.776, 0.4944, 0.474, 0.4954, 0.8063, 0.4939, 0.809, 0.4939, 0.7768, 0.4944, 0.776])
me_cube_001.use_remesh_fix_poles = True
me_cube_001.use_remesh_preserve_attributes = False
me_cube_001.use_mirror_vertex_groups = False
me_cube_001.update()

# ---- objects
ob_light = bpy.data.objects.new('Light', light_light)
ob_camera = bpy.data.objects.new('Camera', cam_camera)
ob_rankena = bpy.data.objects.new('Rankena', me_cylinder_001)
ob_asmenys = bpy.data.objects.new('Asmenys', me_cube_001)

# ---- transforms, parenting, visibility, modifiers, constraints
ob_light.location = (4.076, 1.005, 5.904)
ob_light.rotation_euler = (0.6503, 0.05522, 1.866)
ob_light.lock_rotations_4d = False
ob_light.empty_display_type = 'ARROWS'
ob_light.color = (0.0, 0.0, 0.0, 0.0)
ob_light.lineart.crease_threshold = 0.0
ob_camera.location = (7.359, -6.926, 4.958)
ob_camera.rotation_euler = (1.109, 0.0, 0.8149)
ob_camera.lock_rotations_4d = False
ob_camera.empty_display_type = 'ARROWS'
ob_camera.color = (0.0, 0.0, 0.0, 0.0)
ob_camera.display_type = 'WIRE'
ob_camera.lineart.crease_threshold = 0.0
ob_rankena.location = (2.0, 0.0, -5.0)
ob_rankena.rotation_euler = (0.0, 0.4363, 0.7854)
ob_rankena.lineart.crease_threshold = 0.0
ob_asmenys.parent = ob_rankena
ob_asmenys.matrix_parent_inverse = Matrix(((1.0, -0.0, 0.0, -0.4178), (-0.0, 1.0, -0.0, -0.9255), (0.0, -0.0, 1.0, -2.762), (-0.0, 0.0, -0.0, 1.0)))
ob_asmenys.location = (-0.4565, 0.9238, 4.961)
ob_asmenys.scale = (2.25, 0.25, 2.9)
ob_asmenys.lineart.crease_threshold = 0.0

# ---- collection membership
col_kovos_kirvis.objects.link(ob_light)
col_kovos_kirvis.objects.link(ob_camera)
col_kovos_kirvis.objects.link(ob_rankena)
col_kovos_kirvis.objects.link(ob_asmenys)

# ---- scene / render settings (as saved in the file)
scene.camera = ob_camera
scene.frame_start = 1; scene.frame_end = 250; scene.frame_set(0)
scene.render.engine = 'BLENDER_EEVEE_NEXT'
scene.cycles.use_denoising = False
scene.cycles.samples = 128
scene.cycles.sampling_pattern = 'TABULATED_SOBOL'
scene.cycles.use_adaptive_sampling = False
scene.cycles.use_light_tree = False
scene.view_settings.view_transform = 'Filmic'
bpy.context.view_layer.update()
